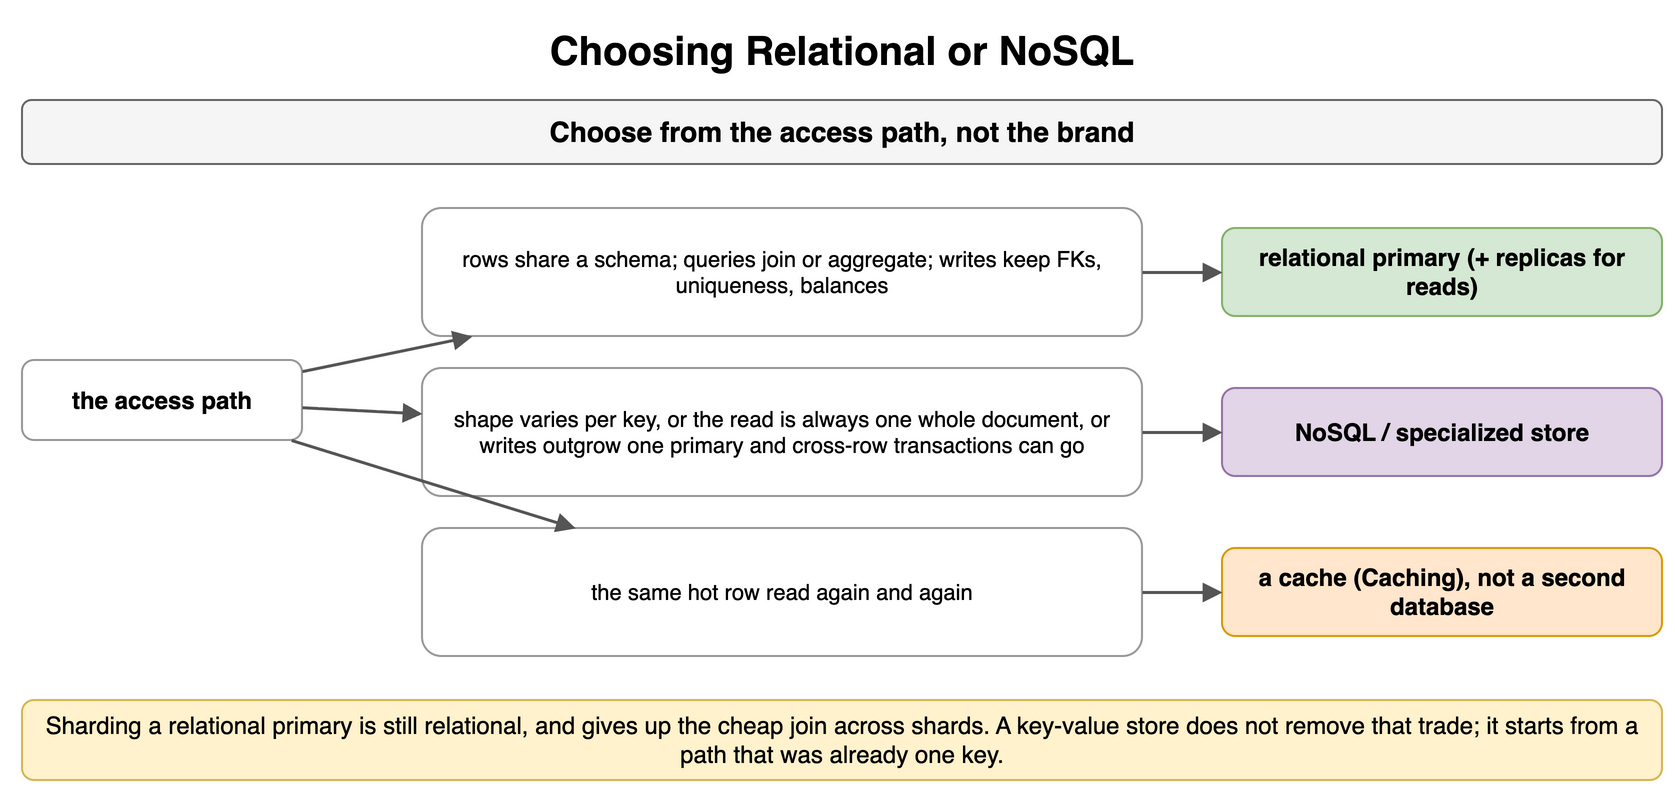

The diagram above was exported from draw.io. Its source (the exported page's mxGraphModel, read from the mxfile embedded in the PNG):
<mxGraphModel dx="900" dy="404" grid="1" gridSize="10" guides="1" tooltips="1" connect="1" arrows="1" fold="1" page="1" pageScale="1" pageWidth="900" pageHeight="404" math="0" shadow="0">
  <root>
    <mxCell id="0" />
    <mxCell id="1" parent="0" />
    <mxCell id="r21" value="Choosing Relational or NoSQL" style="text;html=1;align=center;verticalAlign=middle;whiteSpace=wrap;fontSize=20;fontStyle=1;" vertex="1" parent="1">
      <mxGeometry x="40" y="10" width="820" height="30" as="geometry" />
    </mxCell>
    <mxCell id="r22" value="Choose from the access path, not the brand" style="rounded=1;whiteSpace=wrap;html=1;fillColor=#f5f5f5;strokeColor=#666666;fontStyle=1;fontSize=14;" vertex="1" parent="1">
      <mxGeometry x="40" y="50" width="820" height="32" as="geometry" />
    </mxCell>
    <mxCell id="r23" value="the access path" style="rounded=1;whiteSpace=wrap;html=1;fillColor=#ffffff;strokeColor=#999999;fontSize=12;align=center;fontStyle=1;" vertex="1" parent="1">
      <mxGeometry x="40" y="180" width="140" height="40" as="geometry" />
    </mxCell>
    <mxCell id="r24" value="rows share a schema; queries join or aggregate; writes keep FKs, uniqueness, balances" style="rounded=1;whiteSpace=wrap;html=1;fillColor=#ffffff;strokeColor=#999999;fontSize=11;align=center;" vertex="1" parent="1">
      <mxGeometry x="240" y="104" width="360" height="64" as="geometry" />
    </mxCell>
    <mxCell id="r25" value="relational primary (+ replicas for reads)" style="rounded=1;whiteSpace=wrap;html=1;fillColor=#d5e8d4;strokeColor=#82b366;fontSize=12;align=center;fontStyle=1;" vertex="1" parent="1">
      <mxGeometry x="640" y="114" width="220" height="44" as="geometry" />
    </mxCell>
    <mxCell id="r26" value="" style="endArrow=block;endSize=6;html=1;strokeWidth=1.5;strokeColor=#555555;fontSize=11;labelBackgroundColor=#ffffff;" edge="1" parent="1" source="r23" target="r24">
      <mxGeometry relative="1" as="geometry" />
    </mxCell>
    <mxCell id="r27" value="" style="endArrow=block;endSize=6;html=1;strokeWidth=1.5;strokeColor=#555555;fontSize=11;labelBackgroundColor=#ffffff;" edge="1" parent="1" source="r24" target="r25">
      <mxGeometry relative="1" as="geometry" />
    </mxCell>
    <mxCell id="r28" value="shape varies per key, or the read is always one whole document, or writes outgrow one primary and cross-row transactions can go" style="rounded=1;whiteSpace=wrap;html=1;fillColor=#ffffff;strokeColor=#999999;fontSize=11;align=center;" vertex="1" parent="1">
      <mxGeometry x="240" y="184" width="360" height="64" as="geometry" />
    </mxCell>
    <mxCell id="r29" value="NoSQL / specialized store" style="rounded=1;whiteSpace=wrap;html=1;fillColor=#e1d5e7;strokeColor=#9673a6;fontSize=12;align=center;fontStyle=1;" vertex="1" parent="1">
      <mxGeometry x="640" y="194" width="220" height="44" as="geometry" />
    </mxCell>
    <mxCell id="r210" value="" style="endArrow=block;endSize=6;html=1;strokeWidth=1.5;strokeColor=#555555;fontSize=11;labelBackgroundColor=#ffffff;" edge="1" parent="1" source="r23" target="r28">
      <mxGeometry relative="1" as="geometry" />
    </mxCell>
    <mxCell id="r211" value="" style="endArrow=block;endSize=6;html=1;strokeWidth=1.5;strokeColor=#555555;fontSize=11;labelBackgroundColor=#ffffff;" edge="1" parent="1" source="r28" target="r29">
      <mxGeometry relative="1" as="geometry" />
    </mxCell>
    <mxCell id="r212" value="the same hot row read again and again" style="rounded=1;whiteSpace=wrap;html=1;fillColor=#ffffff;strokeColor=#999999;fontSize=11;align=center;" vertex="1" parent="1">
      <mxGeometry x="240" y="264" width="360" height="64" as="geometry" />
    </mxCell>
    <mxCell id="r213" value="a cache (Caching), not a second database" style="rounded=1;whiteSpace=wrap;html=1;fillColor=#ffe6cc;strokeColor=#d79b00;fontSize=12;align=center;fontStyle=1;" vertex="1" parent="1">
      <mxGeometry x="640" y="274" width="220" height="44" as="geometry" />
    </mxCell>
    <mxCell id="r214" value="" style="endArrow=block;endSize=6;html=1;strokeWidth=1.5;strokeColor=#555555;fontSize=11;labelBackgroundColor=#ffffff;" edge="1" parent="1" source="r23" target="r212">
      <mxGeometry relative="1" as="geometry" />
    </mxCell>
    <mxCell id="r215" value="" style="endArrow=block;endSize=6;html=1;strokeWidth=1.5;strokeColor=#555555;fontSize=11;labelBackgroundColor=#ffffff;" edge="1" parent="1" source="r212" target="r213">
      <mxGeometry relative="1" as="geometry" />
    </mxCell>
    <mxCell id="r216" value="Sharding a relational primary is still relational, and gives up the cheap join across shards. A key-value store does not remove that trade; it starts from a path that was already one key." style="rounded=1;whiteSpace=wrap;html=1;fillColor=#fff2cc;strokeColor=#d6b656;fontSize=12;align=center;" vertex="1" parent="1">
      <mxGeometry x="40" y="350" width="820" height="40" as="geometry" />
    </mxCell>
  </root>
</mxGraphModel>